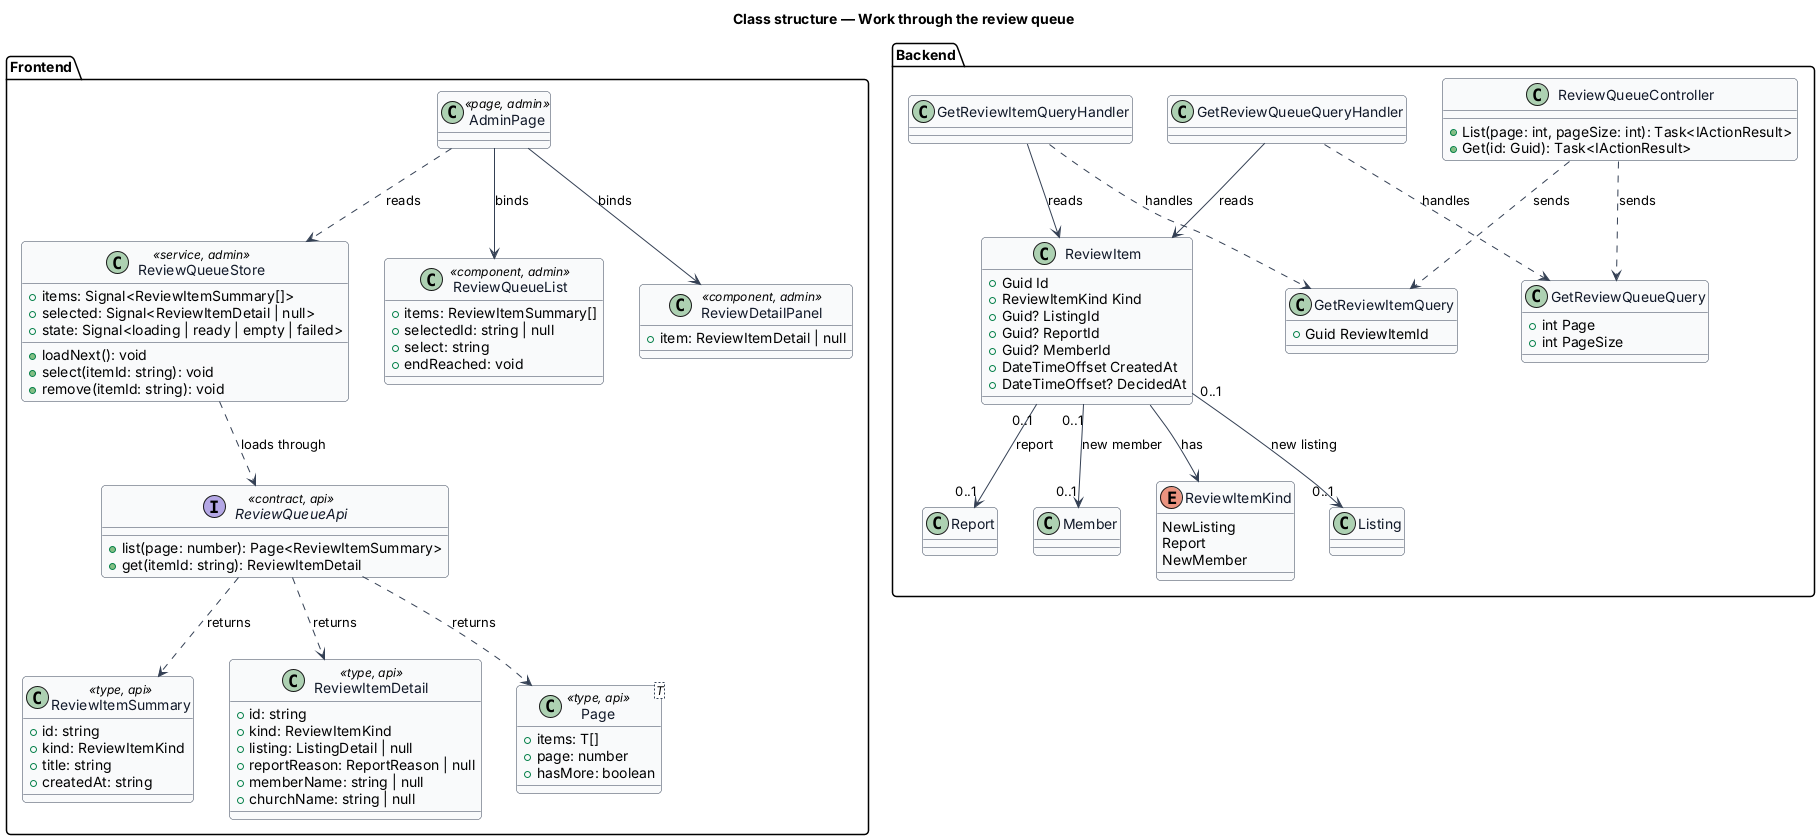

The diagram above was rendered by PlantUML. Its source (embedded in the PNG):
@startuml
' --- shared skin header ---
skinparam backgroundColor #FFFFFF
skinparam shadowing false
skinparam roundcorner 8
skinparam defaultFontName Arial
skinparam ArrowColor #344054
skinparam class {
  BorderColor #344054
  FontColor #101828
  BackgroundColor #F9FAFB
}
' --------------------------
title Class structure — Work through the review queue

package "Frontend" {
  interface ReviewQueueApi <<contract, api>> {
    +list(page: number): Page<ReviewItemSummary>
    +get(itemId: string): ReviewItemDetail
  }
  class ReviewItemSummary <<type, api>> {
    +id: string
    +kind: ReviewItemKind
    +title: string
    +createdAt: string
  }
  class ReviewItemDetail <<type, api>> {
    +id: string
    +kind: ReviewItemKind
    +listing: ListingDetail | null
    +reportReason: ReportReason | null
    +memberName: string | null
    +churchName: string | null
  }
  class "Page<T>" as Page <<type, api>> {
    +items: T[]
    +page: number
    +hasMore: boolean
  }
  class ReviewQueueStore <<service, admin>> {
    +items: Signal<ReviewItemSummary[]>
    +selected: Signal<ReviewItemDetail | null>
    +state: Signal<loading | ready | empty | failed>
    +loadNext(): void
    +select(itemId: string): void
    +remove(itemId: string): void
  }
  class AdminPage <<page, admin>>
  class ReviewQueueList <<component, admin>> {
    +items: ReviewItemSummary[]
    +selectedId: string | null
    +select: string
    +endReached: void
  }
  class ReviewDetailPanel <<component, admin>> {
    +item: ReviewItemDetail | null
  }
}

package "Backend" {
  class ReviewQueueController {
    +List(page: int, pageSize: int): Task<IActionResult>
    +Get(id: Guid): Task<IActionResult>
  }
  class GetReviewQueueQuery {
    +int Page
    +int PageSize
  }
  class GetReviewQueueQueryHandler
  class GetReviewItemQuery {
    +Guid ReviewItemId
  }
  class GetReviewItemQueryHandler
  class ReviewItem {
    +Guid Id
    +ReviewItemKind Kind
    +Guid? ListingId
    +Guid? ReportId
    +Guid? MemberId
    +DateTimeOffset CreatedAt
    +DateTimeOffset? DecidedAt
  }
  enum ReviewItemKind {
    NewListing
    Report
    NewMember
  }
  class Listing
  class Report
  class Member
}

AdminPage ..> ReviewQueueStore : reads
AdminPage --> ReviewQueueList : binds
AdminPage --> ReviewDetailPanel : binds
ReviewQueueStore ..> ReviewQueueApi : loads through
ReviewQueueApi ..> Page : returns
ReviewQueueApi ..> ReviewItemSummary : returns
ReviewQueueApi ..> ReviewItemDetail : returns
ReviewQueueController ..> GetReviewQueueQuery : sends
ReviewQueueController ..> GetReviewItemQuery : sends
GetReviewQueueQueryHandler ..> GetReviewQueueQuery : handles
GetReviewItemQueryHandler ..> GetReviewItemQuery : handles
GetReviewQueueQueryHandler --> ReviewItem : reads
GetReviewItemQueryHandler --> ReviewItem : reads
ReviewItem --> ReviewItemKind : has
ReviewItem "0..1" --> "0..1" Listing : new listing
ReviewItem "0..1" --> "0..1" Report : report
ReviewItem "0..1" --> "0..1" Member : new member
@enduml